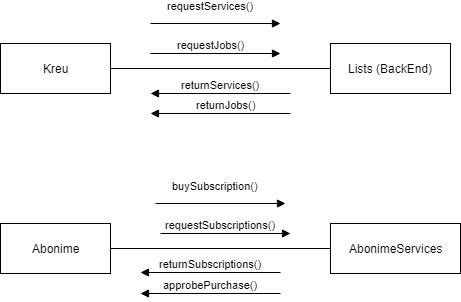

The diagram above was exported from draw.io. Its source (the exported page's mxGraphModel, read from the mxfile embedded in the PNG):
<mxGraphModel dx="840" dy="435" grid="1" gridSize="10" guides="1" tooltips="1" connect="1" arrows="1" fold="1" page="1" pageScale="1" pageWidth="850" pageHeight="1100" math="0" shadow="0">
  <root>
    <mxCell id="0" />
    <mxCell id="1" parent="0" />
    <mxCell id="1jJKROaEJz0ee-bodqoq-1" value="Kreu" style="html=1;" vertex="1" parent="1">
      <mxGeometry x="150" y="120" width="110" height="50" as="geometry" />
    </mxCell>
    <mxCell id="1jJKROaEJz0ee-bodqoq-2" value="Lists (BackEnd)" style="html=1;" vertex="1" parent="1">
      <mxGeometry x="480" y="120" width="120" height="50" as="geometry" />
    </mxCell>
    <mxCell id="1jJKROaEJz0ee-bodqoq-3" value="" style="endArrow=none;html=1;entryX=0;entryY=0.5;entryDx=0;entryDy=0;exitX=1;exitY=0.5;exitDx=0;exitDy=0;" edge="1" parent="1" source="1jJKROaEJz0ee-bodqoq-1" target="1jJKROaEJz0ee-bodqoq-2">
      <mxGeometry width="50" height="50" relative="1" as="geometry">
        <mxPoint x="200" y="240" as="sourcePoint" />
        <mxPoint x="250" y="190" as="targetPoint" />
      </mxGeometry>
    </mxCell>
    <mxCell id="1jJKROaEJz0ee-bodqoq-4" value="Abonime" style="html=1;" vertex="1" parent="1">
      <mxGeometry x="150" y="300" width="110" height="50" as="geometry" />
    </mxCell>
    <mxCell id="1jJKROaEJz0ee-bodqoq-5" value="AbonimeServices" style="html=1;" vertex="1" parent="1">
      <mxGeometry x="480" y="300" width="130" height="50" as="geometry" />
    </mxCell>
    <mxCell id="1jJKROaEJz0ee-bodqoq-6" value="" style="endArrow=none;html=1;exitX=1;exitY=0.5;exitDx=0;exitDy=0;entryX=0;entryY=0.5;entryDx=0;entryDy=0;" edge="1" parent="1" source="1jJKROaEJz0ee-bodqoq-4" target="1jJKROaEJz0ee-bodqoq-5">
      <mxGeometry width="50" height="50" relative="1" as="geometry">
        <mxPoint x="280" y="324" as="sourcePoint" />
        <mxPoint x="460" y="324" as="targetPoint" />
      </mxGeometry>
    </mxCell>
    <mxCell id="1jJKROaEJz0ee-bodqoq-7" value="requestServices()" style="html=1;verticalAlign=bottom;endArrow=block;" edge="1" parent="1">
      <mxGeometry x="-0.0769" y="9" width="80" relative="1" as="geometry">
        <mxPoint x="300" y="100" as="sourcePoint" />
        <mxPoint x="430" y="100" as="targetPoint" />
        <mxPoint as="offset" />
      </mxGeometry>
    </mxCell>
    <mxCell id="1jJKROaEJz0ee-bodqoq-8" value="returnServices()" style="html=1;verticalAlign=bottom;endArrow=block;" edge="1" parent="1">
      <mxGeometry width="80" relative="1" as="geometry">
        <mxPoint x="440" y="170" as="sourcePoint" />
        <mxPoint x="300" y="170" as="targetPoint" />
      </mxGeometry>
    </mxCell>
    <mxCell id="1jJKROaEJz0ee-bodqoq-9" value="requestJobs()" style="html=1;verticalAlign=bottom;endArrow=block;" edge="1" parent="1">
      <mxGeometry x="-0.0769" width="80" relative="1" as="geometry">
        <mxPoint x="300" y="130" as="sourcePoint" />
        <mxPoint x="430" y="130" as="targetPoint" />
        <mxPoint as="offset" />
      </mxGeometry>
    </mxCell>
    <mxCell id="1jJKROaEJz0ee-bodqoq-10" value="returnJobs()" style="html=1;verticalAlign=bottom;endArrow=block;" edge="1" parent="1">
      <mxGeometry x="-0.0769" width="80" relative="1" as="geometry">
        <mxPoint x="440" y="190" as="sourcePoint" />
        <mxPoint x="300" y="190" as="targetPoint" />
        <mxPoint as="offset" />
      </mxGeometry>
    </mxCell>
    <mxCell id="1jJKROaEJz0ee-bodqoq-11" value="buySubscription()" style="html=1;verticalAlign=bottom;endArrow=block;" edge="1" parent="1">
      <mxGeometry x="-0.0769" y="9" width="80" relative="1" as="geometry">
        <mxPoint x="305" y="280" as="sourcePoint" />
        <mxPoint x="435" y="280" as="targetPoint" />
        <mxPoint as="offset" />
      </mxGeometry>
    </mxCell>
    <mxCell id="1jJKROaEJz0ee-bodqoq-13" value="requestSubscriptions()" style="html=1;verticalAlign=bottom;endArrow=block;" edge="1" parent="1">
      <mxGeometry x="-0.0769" width="80" relative="1" as="geometry">
        <mxPoint x="310" y="310" as="sourcePoint" />
        <mxPoint x="440" y="310" as="targetPoint" />
        <mxPoint as="offset" />
      </mxGeometry>
    </mxCell>
    <mxCell id="1jJKROaEJz0ee-bodqoq-14" value="returnSubscriptions()" style="html=1;verticalAlign=bottom;endArrow=block;" edge="1" parent="1">
      <mxGeometry width="80" relative="1" as="geometry">
        <mxPoint x="430" y="349" as="sourcePoint" />
        <mxPoint x="290" y="349" as="targetPoint" />
        <mxPoint as="offset" />
      </mxGeometry>
    </mxCell>
    <mxCell id="1jJKROaEJz0ee-bodqoq-15" value="approbePurchase()" style="html=1;verticalAlign=bottom;endArrow=block;" edge="1" parent="1">
      <mxGeometry width="80" relative="1" as="geometry">
        <mxPoint x="430" y="370" as="sourcePoint" />
        <mxPoint x="290" y="370" as="targetPoint" />
        <mxPoint as="offset" />
      </mxGeometry>
    </mxCell>
  </root>
</mxGraphModel>